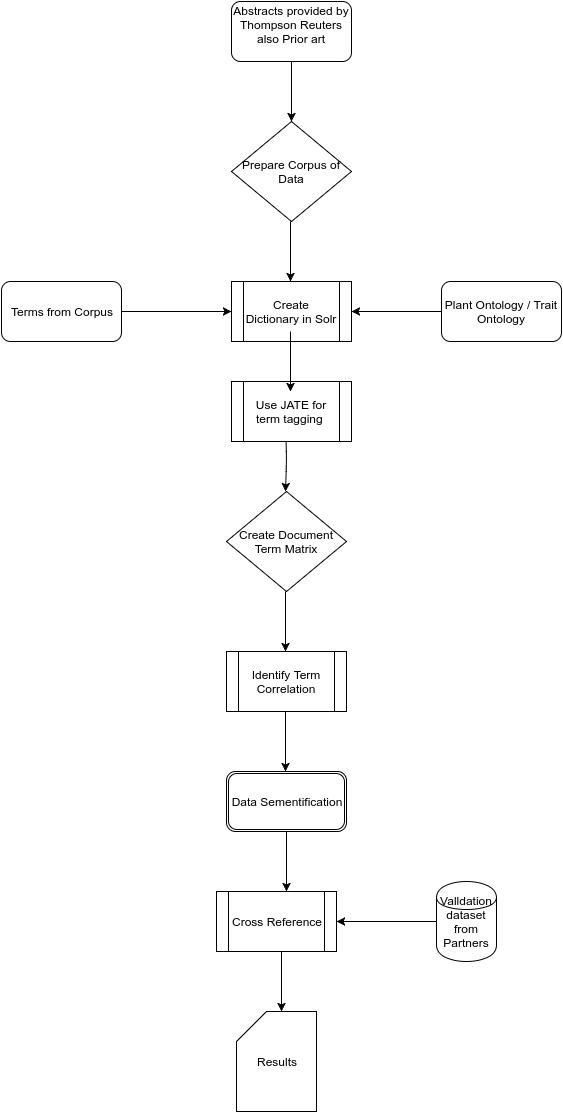

The diagram above was exported from draw.io. Its source (the exported page's mxGraphModel, read from the mxfile embedded in the PNG):
<mxGraphModel dx="949" dy="1751" grid="1" gridSize="10" guides="1" tooltips="1" connect="1" arrows="1" fold="1" page="1" pageScale="1" pageWidth="850" pageHeight="1100" background="#ffffff" math="0" shadow="0">
  <root>
    <mxCell id="0" />
    <mxCell id="1" parent="0" />
    <mxCell id="36e9e79ca3990aa-1" value="Abstracts provided by Thompson Reuters also Prior art&lt;div&gt;&lt;br&gt;&lt;/div&gt;" style="rounded=1;whiteSpace=wrap;html=1;" vertex="1" parent="1">
      <mxGeometry x="375" y="-50" width="120" height="60" as="geometry" />
    </mxCell>
    <mxCell id="36e9e79ca3990aa-5" value="" style="endArrow=classic;html=1;entryX=0.5;entryY=0;" edge="1" parent="1" target="36e9e79ca3990aa-6">
      <mxGeometry width="50" height="50" relative="1" as="geometry">
        <mxPoint x="435" y="10" as="sourcePoint" />
        <mxPoint x="435" y="90" as="targetPoint" />
        <Array as="points" />
      </mxGeometry>
    </mxCell>
    <mxCell id="36e9e79ca3990aa-6" value="Prepare Corpus of Data" style="rhombus;whiteSpace=wrap;html=1;" vertex="1" parent="1">
      <mxGeometry x="375" y="70" width="120" height="100" as="geometry" />
    </mxCell>
    <mxCell id="36e9e79ca3990aa-7" value="Create Dictionary in Solr" style="shape=process;whiteSpace=wrap;html=1;" vertex="1" parent="1">
      <mxGeometry x="375" y="230" width="120" height="60" as="geometry" />
    </mxCell>
    <mxCell id="36e9e79ca3990aa-8" value="" style="endArrow=classic;html=1;entryX=0.5;entryY=0;" edge="1" parent="1">
      <mxGeometry x="434" y="170" width="50" height="50" as="geometry">
        <mxPoint x="434" y="170" as="sourcePoint" />
        <mxPoint x="434" y="230" as="targetPoint" />
        <Array as="points" />
      </mxGeometry>
    </mxCell>
    <mxCell id="36e9e79ca3990aa-9" value="Create Document Term Matrix" style="rhombus;whiteSpace=wrap;html=1;" vertex="1" parent="1">
      <mxGeometry x="370" y="440" width="120" height="100" as="geometry" />
    </mxCell>
    <mxCell id="36e9e79ca3990aa-10" value="" style="endArrow=classic;html=1;entryX=0.5;entryY=0;" edge="1" parent="1">
      <mxGeometry x="429" y="380" width="50" height="50" as="geometry">
        <mxPoint x="429" y="360" as="sourcePoint" />
        <mxPoint x="429" y="440" as="targetPoint" />
        <Array as="points">
          <mxPoint x="430" y="410" />
        </Array>
      </mxGeometry>
    </mxCell>
    <mxCell id="36e9e79ca3990aa-11" value="Identify Term Correlation" style="shape=process;whiteSpace=wrap;html=1;" vertex="1" parent="1">
      <mxGeometry x="370" y="600" width="120" height="60" as="geometry" />
    </mxCell>
    <mxCell id="36e9e79ca3990aa-12" value="" style="endArrow=classic;html=1;entryX=0.5;entryY=0;" edge="1" parent="1">
      <mxGeometry x="429" y="540" width="50" height="50" as="geometry">
        <mxPoint x="429" y="540" as="sourcePoint" />
        <mxPoint x="429" y="600" as="targetPoint" />
        <Array as="points" />
      </mxGeometry>
    </mxCell>
    <mxCell id="36e9e79ca3990aa-13" value="Data Sementification" style="shape=ext;double=1;rounded=1;whiteSpace=wrap;html=1;" vertex="1" parent="1">
      <mxGeometry x="370" y="720" width="120" height="60" as="geometry" />
    </mxCell>
    <mxCell id="36e9e79ca3990aa-14" value="" style="endArrow=classic;html=1;entryX=0.5;entryY=0;" edge="1" parent="1">
      <mxGeometry x="429" y="660" width="50" height="50" as="geometry">
        <mxPoint x="429" y="660" as="sourcePoint" />
        <mxPoint x="429" y="720" as="targetPoint" />
        <Array as="points" />
      </mxGeometry>
    </mxCell>
    <mxCell id="36e9e79ca3990aa-16" value="" style="endArrow=classic;html=1;entryX=1;entryY=0.5;exitX=0;exitY=0.5;" edge="1" parent="1" source="36e9e79ca3990aa-19" target="36e9e79ca3990aa-7">
      <mxGeometry x="545" y="210" width="50" height="50" as="geometry">
        <mxPoint x="595" y="230" as="sourcePoint" />
        <mxPoint x="485" y="290" as="targetPoint" />
        <Array as="points" />
      </mxGeometry>
    </mxCell>
    <mxCell id="36e9e79ca3990aa-17" value="" style="endArrow=classic;html=1;entryX=0;entryY=0.5;exitX=1;exitY=0.5;" edge="1" parent="1" source="36e9e79ca3990aa-18" target="36e9e79ca3990aa-7">
      <mxGeometry x="285" y="195" width="50" height="50" as="geometry">
        <mxPoint x="255" y="235" as="sourcePoint" />
        <mxPoint x="365" y="285" as="targetPoint" />
        <Array as="points" />
      </mxGeometry>
    </mxCell>
    <mxCell id="36e9e79ca3990aa-18" value="Terms from Corpus" style="rounded=1;whiteSpace=wrap;html=1;" vertex="1" parent="1">
      <mxGeometry x="145" y="230" width="120" height="60" as="geometry" />
    </mxCell>
    <mxCell id="36e9e79ca3990aa-19" value="Plant Ontology / Trait Ontology" style="rounded=1;whiteSpace=wrap;html=1;" vertex="1" parent="1">
      <mxGeometry x="585" y="230" width="120" height="60" as="geometry" />
    </mxCell>
    <mxCell id="36e9e79ca3990aa-22" value="Valldation dataset from Partners" style="shape=cylinder;whiteSpace=wrap;html=1;" vertex="1" parent="1">
      <mxGeometry x="580" y="830" width="60" height="80" as="geometry" />
    </mxCell>
    <mxCell id="36e9e79ca3990aa-23" value="" style="endArrow=classic;html=1;" edge="1" parent="1">
      <mxGeometry width="50" height="50" relative="1" as="geometry">
        <mxPoint x="580" y="870" as="sourcePoint" />
        <mxPoint x="480" y="870" as="targetPoint" />
      </mxGeometry>
    </mxCell>
    <mxCell id="36e9e79ca3990aa-24" value="Cross Reference" style="shape=process;whiteSpace=wrap;html=1;" vertex="1" parent="1">
      <mxGeometry x="360" y="840" width="120" height="60" as="geometry" />
    </mxCell>
    <mxCell id="36e9e79ca3990aa-26" value="" style="endArrow=classic;html=1;entryX=0.5;entryY=0;" edge="1" parent="1">
      <mxGeometry x="430" y="780" width="50" height="50" as="geometry">
        <mxPoint x="430" y="780" as="sourcePoint" />
        <mxPoint x="430" y="840" as="targetPoint" />
        <Array as="points" />
      </mxGeometry>
    </mxCell>
    <mxCell id="36e9e79ca3990aa-27" value="Results" style="shape=card;whiteSpace=wrap;html=1;" vertex="1" parent="1">
      <mxGeometry x="380" y="960" width="80" height="100" as="geometry" />
    </mxCell>
    <mxCell id="36e9e79ca3990aa-28" value="" style="endArrow=classic;html=1;entryX=0.5;entryY=0;" edge="1" parent="1">
      <mxGeometry x="425" y="900" width="50" height="50" as="geometry">
        <mxPoint x="425" y="900" as="sourcePoint" />
        <mxPoint x="425" y="960" as="targetPoint" />
        <Array as="points" />
      </mxGeometry>
    </mxCell>
    <mxCell id="4f5433891a0955b9-3" value="Use JATE for term tagging&amp;nbsp;" style="shape=process;whiteSpace=wrap;html=1;" vertex="1" parent="1">
      <mxGeometry x="375" y="330" width="120" height="60" as="geometry" />
    </mxCell>
    <mxCell id="4f5433891a0955b9-5" value="" style="endArrow=classic;html=1;entryX=0.5;entryY=0;" edge="1" parent="1">
      <mxGeometry x="434" y="280" width="50" height="50" as="geometry">
        <mxPoint x="434" y="280" as="sourcePoint" />
        <mxPoint x="434" y="340" as="targetPoint" />
        <Array as="points" />
      </mxGeometry>
    </mxCell>
  </root>
</mxGraphModel>